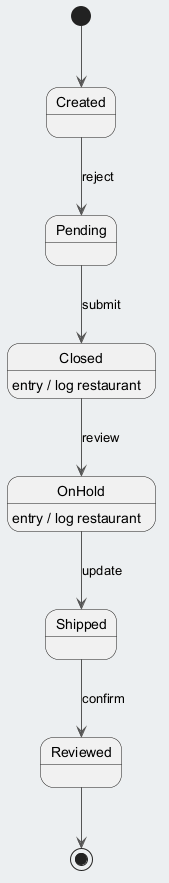

The diagram above was rendered by PlantUML. Its source (embedded in the PNG):
@startuml
skinparam backgroundColor #ECEFF1
skinparam classBackgroundColor #FFFFFF
skinparam classBorderColor #455A64
skinparam ArrowColor #555555
[*] --> Created
Created --> Pending : reject
Pending --> Closed : submit
Closed --> OnHold : review
Closed : entry / log restaurant
OnHold --> Shipped : update
OnHold : entry / log restaurant
Shipped --> Reviewed : confirm
Reviewed --> [*]
@enduml